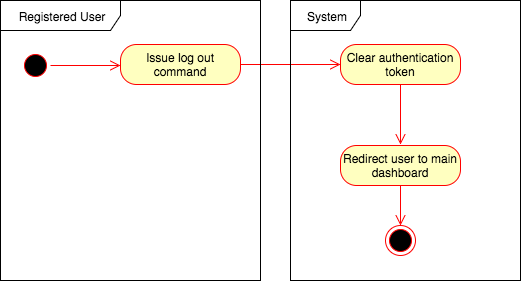

The diagram above was exported from draw.io. Its source (the exported page's mxGraphModel, read from the mxfile embedded in the PNG):
<mxGraphModel dx="946" dy="531" grid="1" gridSize="10" guides="1" tooltips="1" connect="1" arrows="1" fold="1" page="1" pageScale="1" pageWidth="850" pageHeight="1100" background="#ffffff" math="0" shadow="0">
  <root>
    <mxCell id="0" />
    <mxCell id="1" parent="0" />
    <mxCell id="7774d1b68336ae27-1" value="" style="ellipse;html=1;shape=startState;fillColor=#000000;strokeColor=#ff0000;" vertex="1" parent="1">
      <mxGeometry x="240" y="50" width="30" height="30" as="geometry" />
    </mxCell>
    <mxCell id="7774d1b68336ae27-2" value="" style="html=1;verticalAlign=bottom;endArrow=open;endSize=8;strokeColor=#ff0000;exitX=1;exitY=0.5;" edge="1" source="7774d1b68336ae27-1" parent="1">
      <mxGeometry relative="1" as="geometry">
        <mxPoint x="340" y="65" as="targetPoint" />
      </mxGeometry>
    </mxCell>
    <mxCell id="7774d1b68336ae27-3" value="Issue log out command" style="rounded=1;whiteSpace=wrap;html=1;arcSize=40;fillColor=#ffffc0;strokeColor=#ff0000;" vertex="1" parent="1">
      <mxGeometry x="340" y="44" width="120" height="40" as="geometry" />
    </mxCell>
    <mxCell id="7774d1b68336ae27-4" value="" style="html=1;verticalAlign=bottom;endArrow=open;endSize=8;strokeColor=#ff0000;exitX=1;exitY=0.5;" edge="1" source="7774d1b68336ae27-3" parent="1">
      <mxGeometry relative="1" as="geometry">
        <mxPoint x="560" y="64" as="targetPoint" />
      </mxGeometry>
    </mxCell>
    <mxCell id="7774d1b68336ae27-5" value="Clear authentication token" style="rounded=1;whiteSpace=wrap;html=1;arcSize=40;fillColor=#ffffc0;strokeColor=#ff0000;" vertex="1" parent="1">
      <mxGeometry x="560" y="44" width="120" height="40" as="geometry" />
    </mxCell>
    <mxCell id="7774d1b68336ae27-6" value="" style="edgeStyle=orthogonalEdgeStyle;html=1;verticalAlign=bottom;endArrow=open;endSize=8;strokeColor=#ff0000;" edge="1" source="7774d1b68336ae27-5" parent="1">
      <mxGeometry relative="1" as="geometry">
        <mxPoint x="620" y="144" as="targetPoint" />
      </mxGeometry>
    </mxCell>
    <mxCell id="7774d1b68336ae27-7" value="Redirect user to main dashboard" style="rounded=1;whiteSpace=wrap;html=1;arcSize=40;fillColor=#ffffc0;strokeColor=#ff0000;" vertex="1" parent="1">
      <mxGeometry x="560" y="145" width="120" height="40" as="geometry" />
    </mxCell>
    <mxCell id="7774d1b68336ae27-8" value="" style="edgeStyle=orthogonalEdgeStyle;html=1;verticalAlign=bottom;endArrow=open;endSize=8;strokeColor=#ff0000;" edge="1" source="7774d1b68336ae27-7" parent="1" target="7774d1b68336ae27-11">
      <mxGeometry relative="1" as="geometry">
        <mxPoint x="620" y="240" as="targetPoint" />
      </mxGeometry>
    </mxCell>
    <mxCell id="7774d1b68336ae27-11" value="" style="ellipse;html=1;shape=endState;fillColor=#000000;strokeColor=#ff0000;" vertex="1" parent="1">
      <mxGeometry x="605" y="225" width="30" height="30" as="geometry" />
    </mxCell>
    <mxCell id="7774d1b68336ae27-12" value="Registered User" style="shape=umlFrame;whiteSpace=wrap;html=1;width=120;height=30;" vertex="1" parent="1">
      <mxGeometry x="220" width="260" height="280" as="geometry" />
    </mxCell>
    <mxCell id="7774d1b68336ae27-13" value="System" style="shape=umlFrame;whiteSpace=wrap;html=1;width=70;height=30;" vertex="1" parent="1">
      <mxGeometry x="510" width="230" height="280" as="geometry" />
    </mxCell>
  </root>
</mxGraphModel>